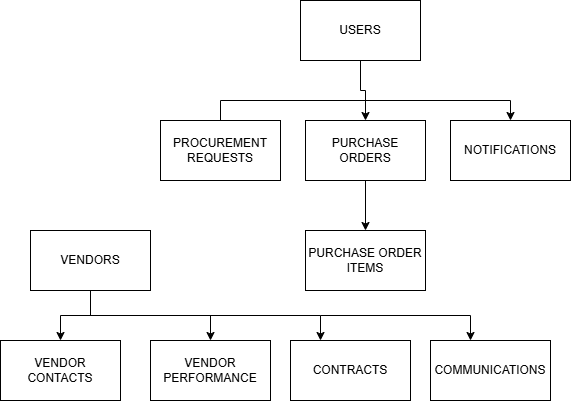

The diagram above was exported from draw.io. Its source (the exported page's mxGraphModel, read from the mxfile embedded in the PNG):
<mxGraphModel dx="1022" dy="556" grid="0" gridSize="10" guides="1" tooltips="1" connect="1" arrows="1" fold="1" page="0" pageScale="1" pageWidth="850" pageHeight="1100" math="0" shadow="0">
  <root>
    <mxCell id="0" />
    <mxCell id="1" parent="0" />
    <mxCell id="LyhER8rJ2QzZbhD54Uwv-16" edge="1" parent="1" source="LyhER8rJ2QzZbhD54Uwv-3" style="edgeStyle=orthogonalEdgeStyle;rounded=0;orthogonalLoop=1;jettySize=auto;html=1;exitX=0.5;exitY=1;exitDx=0;exitDy=0;entryX=0.5;entryY=0;entryDx=0;entryDy=0;" target="LyhER8rJ2QzZbhD54Uwv-5">
      <mxGeometry relative="1" as="geometry" />
    </mxCell>
    <mxCell id="LyhER8rJ2QzZbhD54Uwv-3" parent="1" style="rounded=0;whiteSpace=wrap;html=1;" value="USERS" vertex="1">
      <mxGeometry height="60" width="120" x="340" y="30" as="geometry" />
    </mxCell>
    <mxCell id="LyhER8rJ2QzZbhD54Uwv-18" edge="1" parent="1" source="LyhER8rJ2QzZbhD54Uwv-5" style="edgeStyle=orthogonalEdgeStyle;rounded=0;orthogonalLoop=1;jettySize=auto;html=1;entryX=0.5;entryY=0;entryDx=0;entryDy=0;" target="LyhER8rJ2QzZbhD54Uwv-17">
      <mxGeometry relative="1" as="geometry" />
    </mxCell>
    <mxCell id="LyhER8rJ2QzZbhD54Uwv-5" parent="1" style="rounded=0;whiteSpace=wrap;html=1;" value="PURCHASE ORDERS" vertex="1">
      <mxGeometry height="60" width="120" x="345" y="150" as="geometry" />
    </mxCell>
    <mxCell id="LyhER8rJ2QzZbhD54Uwv-15" edge="1" parent="1" source="LyhER8rJ2QzZbhD54Uwv-6" style="edgeStyle=orthogonalEdgeStyle;rounded=0;orthogonalLoop=1;jettySize=auto;html=1;exitX=0.5;exitY=0;exitDx=0;exitDy=0;entryX=0.5;entryY=0;entryDx=0;entryDy=0;" target="LyhER8rJ2QzZbhD54Uwv-7">
      <mxGeometry relative="1" as="geometry">
        <mxPoint x="550" y="90" as="targetPoint" />
      </mxGeometry>
    </mxCell>
    <mxCell id="LyhER8rJ2QzZbhD54Uwv-6" parent="1" style="rounded=0;whiteSpace=wrap;html=1;" value="PROCUREMENT REQUESTS" vertex="1">
      <mxGeometry height="60" width="120" x="200" y="150" as="geometry" />
    </mxCell>
    <mxCell id="LyhER8rJ2QzZbhD54Uwv-7" parent="1" style="rounded=0;whiteSpace=wrap;html=1;" value="NOTIFICATIONS" vertex="1">
      <mxGeometry height="60" width="120" x="490" y="150" as="geometry" />
    </mxCell>
    <mxCell id="LyhER8rJ2QzZbhD54Uwv-17" parent="1" style="rounded=0;whiteSpace=wrap;html=1;" value="PURCHASE ORDER ITEMS" vertex="1">
      <mxGeometry height="60" width="120" x="345" y="260" as="geometry" />
    </mxCell>
    <mxCell id="LyhER8rJ2QzZbhD54Uwv-24" edge="1" parent="1" style="edgeStyle=orthogonalEdgeStyle;rounded=0;orthogonalLoop=1;jettySize=auto;html=1;">
      <mxGeometry relative="1" as="geometry">
        <mxPoint x="360" y="345" as="sourcePoint" />
        <mxPoint x="510" y="370" as="targetPoint" />
      </mxGeometry>
    </mxCell>
    <mxCell id="LyhER8rJ2QzZbhD54Uwv-25" edge="1" parent="1" source="LyhER8rJ2QzZbhD54Uwv-19" style="edgeStyle=orthogonalEdgeStyle;rounded=0;orthogonalLoop=1;jettySize=auto;html=1;exitX=0.5;exitY=1;exitDx=0;exitDy=0;entryX=0.5;entryY=0;entryDx=0;entryDy=0;" target="LyhER8rJ2QzZbhD54Uwv-20">
      <mxGeometry relative="1" as="geometry" />
    </mxCell>
    <mxCell id="LyhER8rJ2QzZbhD54Uwv-26" edge="1" parent="1" source="LyhER8rJ2QzZbhD54Uwv-19" style="edgeStyle=orthogonalEdgeStyle;rounded=0;orthogonalLoop=1;jettySize=auto;html=1;exitX=0.5;exitY=1;exitDx=0;exitDy=0;entryX=0.25;entryY=0;entryDx=0;entryDy=0;" target="LyhER8rJ2QzZbhD54Uwv-22">
      <mxGeometry relative="1" as="geometry" />
    </mxCell>
    <mxCell id="LyhER8rJ2QzZbhD54Uwv-28" edge="1" parent="1" source="LyhER8rJ2QzZbhD54Uwv-19" style="edgeStyle=orthogonalEdgeStyle;rounded=0;orthogonalLoop=1;jettySize=auto;html=1;exitX=0.5;exitY=1;exitDx=0;exitDy=0;" target="LyhER8rJ2QzZbhD54Uwv-21">
      <mxGeometry relative="1" as="geometry" />
    </mxCell>
    <mxCell id="LyhER8rJ2QzZbhD54Uwv-19" parent="1" style="rounded=0;whiteSpace=wrap;html=1;" value="VENDORS" vertex="1">
      <mxGeometry height="60" width="120" x="70" y="260" as="geometry" />
    </mxCell>
    <mxCell id="LyhER8rJ2QzZbhD54Uwv-20" parent="1" style="rounded=0;whiteSpace=wrap;html=1;" value="VENDOR CONTACTS" vertex="1">
      <mxGeometry height="60" width="120" x="40" y="370" as="geometry" />
    </mxCell>
    <mxCell id="LyhER8rJ2QzZbhD54Uwv-21" parent="1" style="rounded=0;whiteSpace=wrap;html=1;" value="VENDOR PERFORMANCE" vertex="1">
      <mxGeometry height="60" width="120" x="190" y="370" as="geometry" />
    </mxCell>
    <mxCell id="LyhER8rJ2QzZbhD54Uwv-22" parent="1" style="rounded=0;whiteSpace=wrap;html=1;" value="CONTRACTS" vertex="1">
      <mxGeometry height="60" width="120" x="330" y="370" as="geometry" />
    </mxCell>
    <mxCell id="LyhER8rJ2QzZbhD54Uwv-23" parent="1" style="rounded=0;whiteSpace=wrap;html=1;" value="COMMUNICATIONS" vertex="1">
      <mxGeometry height="60" width="120" x="470" y="370" as="geometry" />
    </mxCell>
  </root>
</mxGraphModel>